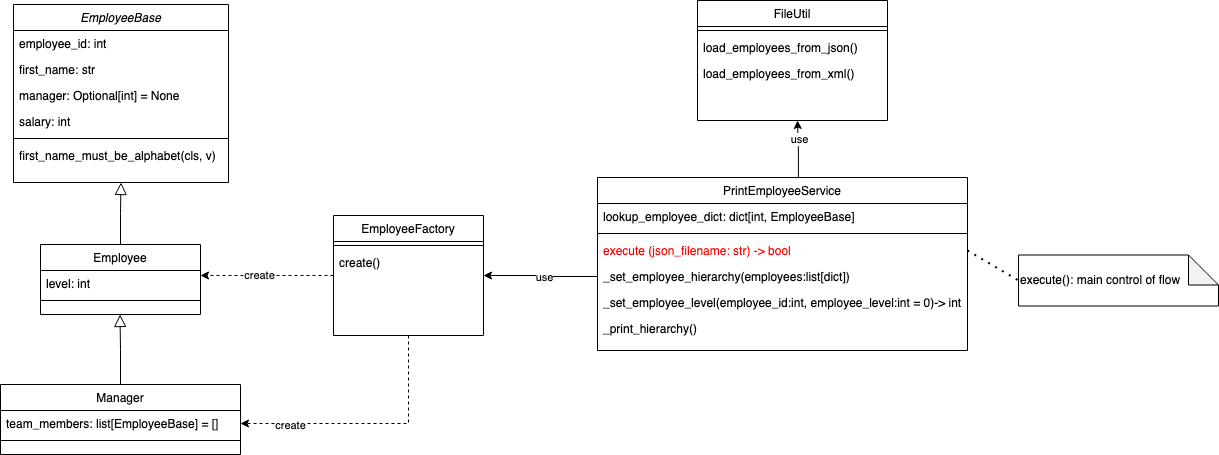

The diagram above was exported from draw.io. Its source (the exported page's mxGraphModel, read from the mxfile embedded in the PNG):
<mxGraphModel dx="1426" dy="641" grid="1" gridSize="10" guides="1" tooltips="1" connect="1" arrows="1" fold="1" page="1" pageScale="1" pageWidth="827" pageHeight="1169" math="0" shadow="0">
  <root>
    <mxCell id="WIyWlLk6GJQsqaUBKTNV-0" />
    <mxCell id="WIyWlLk6GJQsqaUBKTNV-1" parent="WIyWlLk6GJQsqaUBKTNV-0" />
    <mxCell id="zkfFHV4jXpPFQw0GAbJ--0" value="EmployeeBase" style="swimlane;fontStyle=2;align=center;verticalAlign=top;childLayout=stackLayout;horizontal=1;startSize=26;horizontalStack=0;resizeParent=1;resizeLast=0;collapsible=1;marginBottom=0;rounded=0;shadow=0;strokeWidth=1;" parent="WIyWlLk6GJQsqaUBKTNV-1" vertex="1">
      <mxGeometry x="65" y="80" width="215" height="178" as="geometry">
        <mxRectangle x="220" y="120" width="160" height="26" as="alternateBounds" />
      </mxGeometry>
    </mxCell>
    <mxCell id="zkfFHV4jXpPFQw0GAbJ--1" value="employee_id: int" style="text;align=left;verticalAlign=top;spacingLeft=4;spacingRight=4;overflow=hidden;rotatable=0;points=[[0,0.5],[1,0.5]];portConstraint=eastwest;" parent="zkfFHV4jXpPFQw0GAbJ--0" vertex="1">
      <mxGeometry y="26" width="215" height="26" as="geometry" />
    </mxCell>
    <mxCell id="zkfFHV4jXpPFQw0GAbJ--2" value="first_name: str" style="text;align=left;verticalAlign=top;spacingLeft=4;spacingRight=4;overflow=hidden;rotatable=0;points=[[0,0.5],[1,0.5]];portConstraint=eastwest;rounded=0;shadow=0;html=0;" parent="zkfFHV4jXpPFQw0GAbJ--0" vertex="1">
      <mxGeometry y="52" width="215" height="26" as="geometry" />
    </mxCell>
    <mxCell id="zkfFHV4jXpPFQw0GAbJ--3" value="manager: Optional[int] = None" style="text;align=left;verticalAlign=top;spacingLeft=4;spacingRight=4;overflow=hidden;rotatable=0;points=[[0,0.5],[1,0.5]];portConstraint=eastwest;rounded=0;shadow=0;html=0;" parent="zkfFHV4jXpPFQw0GAbJ--0" vertex="1">
      <mxGeometry y="78" width="215" height="26" as="geometry" />
    </mxCell>
    <mxCell id="zkfFHV4jXpPFQw0GAbJ--5" value="salary: int" style="text;align=left;verticalAlign=top;spacingLeft=4;spacingRight=4;overflow=hidden;rotatable=0;points=[[0,0.5],[1,0.5]];portConstraint=eastwest;" parent="zkfFHV4jXpPFQw0GAbJ--0" vertex="1">
      <mxGeometry y="104" width="215" height="26" as="geometry" />
    </mxCell>
    <mxCell id="zkfFHV4jXpPFQw0GAbJ--4" value="" style="line;html=1;strokeWidth=1;align=left;verticalAlign=middle;spacingTop=-1;spacingLeft=3;spacingRight=3;rotatable=0;labelPosition=right;points=[];portConstraint=eastwest;" parent="zkfFHV4jXpPFQw0GAbJ--0" vertex="1">
      <mxGeometry y="130" width="215" height="8" as="geometry" />
    </mxCell>
    <mxCell id="Mc9BdPewbi8DAxW4-vc7-2" value="first_name_must_be_alphabet(cls, v)" style="text;align=left;verticalAlign=top;spacingLeft=4;spacingRight=4;overflow=hidden;rotatable=0;points=[[0,0.5],[1,0.5]];portConstraint=eastwest;" parent="zkfFHV4jXpPFQw0GAbJ--0" vertex="1">
      <mxGeometry y="138" width="215" height="26" as="geometry" />
    </mxCell>
    <mxCell id="zkfFHV4jXpPFQw0GAbJ--13" value="Employee" style="swimlane;fontStyle=0;align=center;verticalAlign=top;childLayout=stackLayout;horizontal=1;startSize=26;horizontalStack=0;resizeParent=1;resizeLast=0;collapsible=1;marginBottom=0;rounded=0;shadow=0;strokeWidth=1;" parent="WIyWlLk6GJQsqaUBKTNV-1" vertex="1">
      <mxGeometry x="92" y="320" width="160" height="70" as="geometry">
        <mxRectangle x="340" y="380" width="170" height="26" as="alternateBounds" />
      </mxGeometry>
    </mxCell>
    <mxCell id="zkfFHV4jXpPFQw0GAbJ--14" value="level: int" style="text;align=left;verticalAlign=top;spacingLeft=4;spacingRight=4;overflow=hidden;rotatable=0;points=[[0,0.5],[1,0.5]];portConstraint=eastwest;" parent="zkfFHV4jXpPFQw0GAbJ--13" vertex="1">
      <mxGeometry y="26" width="160" height="26" as="geometry" />
    </mxCell>
    <mxCell id="zkfFHV4jXpPFQw0GAbJ--15" value="" style="line;html=1;strokeWidth=1;align=left;verticalAlign=middle;spacingTop=-1;spacingLeft=3;spacingRight=3;rotatable=0;labelPosition=right;points=[];portConstraint=eastwest;" parent="zkfFHV4jXpPFQw0GAbJ--13" vertex="1">
      <mxGeometry y="52" width="160" height="8" as="geometry" />
    </mxCell>
    <mxCell id="zkfFHV4jXpPFQw0GAbJ--16" value="" style="endArrow=block;endSize=10;endFill=0;shadow=0;strokeWidth=1;rounded=0;edgeStyle=elbowEdgeStyle;elbow=vertical;" parent="WIyWlLk6GJQsqaUBKTNV-1" source="zkfFHV4jXpPFQw0GAbJ--13" target="zkfFHV4jXpPFQw0GAbJ--0" edge="1">
      <mxGeometry width="160" relative="1" as="geometry">
        <mxPoint x="55" y="373" as="sourcePoint" />
        <mxPoint x="155" y="271" as="targetPoint" />
      </mxGeometry>
    </mxCell>
    <mxCell id="Mc9BdPewbi8DAxW4-vc7-33" style="edgeStyle=orthogonalEdgeStyle;rounded=0;orthogonalLoop=1;jettySize=auto;html=1;exitX=0;exitY=0.5;exitDx=0;exitDy=0;entryX=1;entryY=0.192;entryDx=0;entryDy=0;entryPerimeter=0;dashed=1;" parent="WIyWlLk6GJQsqaUBKTNV-1" source="zkfFHV4jXpPFQw0GAbJ--17" target="zkfFHV4jXpPFQw0GAbJ--14" edge="1">
      <mxGeometry relative="1" as="geometry" />
    </mxCell>
    <mxCell id="Mc9BdPewbi8DAxW4-vc7-36" value="create" style="edgeLabel;html=1;align=center;verticalAlign=middle;resizable=0;points=[];" parent="Mc9BdPewbi8DAxW4-vc7-33" connectable="0" vertex="1">
      <mxGeometry x="0.5322" y="-2" relative="1" as="geometry">
        <mxPoint x="27" y="2" as="offset" />
      </mxGeometry>
    </mxCell>
    <mxCell id="Mc9BdPewbi8DAxW4-vc7-34" style="edgeStyle=orthogonalEdgeStyle;rounded=0;orthogonalLoop=1;jettySize=auto;html=1;exitX=0.5;exitY=1;exitDx=0;exitDy=0;dashed=1;" parent="WIyWlLk6GJQsqaUBKTNV-1" source="zkfFHV4jXpPFQw0GAbJ--17" target="Mc9BdPewbi8DAxW4-vc7-4" edge="1">
      <mxGeometry relative="1" as="geometry" />
    </mxCell>
    <mxCell id="Mc9BdPewbi8DAxW4-vc7-35" value="create" style="edgeLabel;html=1;align=center;verticalAlign=middle;resizable=0;points=[];" parent="Mc9BdPewbi8DAxW4-vc7-34" connectable="0" vertex="1">
      <mxGeometry x="0.62" y="1" relative="1" as="geometry">
        <mxPoint as="offset" />
      </mxGeometry>
    </mxCell>
    <mxCell id="zkfFHV4jXpPFQw0GAbJ--17" value="EmployeeFactory" style="swimlane;fontStyle=0;align=center;verticalAlign=top;childLayout=stackLayout;horizontal=1;startSize=26;horizontalStack=0;resizeParent=1;resizeLast=0;collapsible=1;marginBottom=0;rounded=0;shadow=0;strokeWidth=1;" parent="WIyWlLk6GJQsqaUBKTNV-1" vertex="1">
      <mxGeometry x="385" y="291" width="150" height="120" as="geometry">
        <mxRectangle x="550" y="140" width="160" height="26" as="alternateBounds" />
      </mxGeometry>
    </mxCell>
    <mxCell id="zkfFHV4jXpPFQw0GAbJ--23" value="" style="line;html=1;strokeWidth=1;align=left;verticalAlign=middle;spacingTop=-1;spacingLeft=3;spacingRight=3;rotatable=0;labelPosition=right;points=[];portConstraint=eastwest;" parent="zkfFHV4jXpPFQw0GAbJ--17" vertex="1">
      <mxGeometry y="26" width="150" height="8" as="geometry" />
    </mxCell>
    <mxCell id="Mc9BdPewbi8DAxW4-vc7-8" value="create()" style="text;align=left;verticalAlign=top;spacingLeft=4;spacingRight=4;overflow=hidden;rotatable=0;points=[[0,0.5],[1,0.5]];portConstraint=eastwest;rounded=0;shadow=0;html=0;" parent="zkfFHV4jXpPFQw0GAbJ--17" vertex="1">
      <mxGeometry y="34" width="150" height="26" as="geometry" />
    </mxCell>
    <mxCell id="Mc9BdPewbi8DAxW4-vc7-3" value="Manager" style="swimlane;fontStyle=0;align=center;verticalAlign=top;childLayout=stackLayout;horizontal=1;startSize=26;horizontalStack=0;resizeParent=1;resizeLast=0;collapsible=1;marginBottom=0;rounded=0;shadow=0;strokeWidth=1;" parent="WIyWlLk6GJQsqaUBKTNV-1" vertex="1">
      <mxGeometry x="52" y="460" width="240" height="70" as="geometry">
        <mxRectangle x="340" y="380" width="170" height="26" as="alternateBounds" />
      </mxGeometry>
    </mxCell>
    <mxCell id="Mc9BdPewbi8DAxW4-vc7-4" value="team_members: list[EmployeeBase] = []" style="text;align=left;verticalAlign=top;spacingLeft=4;spacingRight=4;overflow=hidden;rotatable=0;points=[[0,0.5],[1,0.5]];portConstraint=eastwest;" parent="Mc9BdPewbi8DAxW4-vc7-3" vertex="1">
      <mxGeometry y="26" width="240" height="26" as="geometry" />
    </mxCell>
    <mxCell id="Mc9BdPewbi8DAxW4-vc7-5" value="" style="line;html=1;strokeWidth=1;align=left;verticalAlign=middle;spacingTop=-1;spacingLeft=3;spacingRight=3;rotatable=0;labelPosition=right;points=[];portConstraint=eastwest;" parent="Mc9BdPewbi8DAxW4-vc7-3" vertex="1">
      <mxGeometry y="52" width="240" height="8" as="geometry" />
    </mxCell>
    <mxCell id="Mc9BdPewbi8DAxW4-vc7-7" value="" style="endArrow=block;endSize=10;endFill=0;shadow=0;strokeWidth=1;rounded=0;edgeStyle=elbowEdgeStyle;elbow=vertical;exitX=0.5;exitY=0;exitDx=0;exitDy=0;" parent="WIyWlLk6GJQsqaUBKTNV-1" source="Mc9BdPewbi8DAxW4-vc7-3" edge="1">
      <mxGeometry width="160" relative="1" as="geometry">
        <mxPoint x="171.5" y="452" as="sourcePoint" />
        <mxPoint x="171.5" y="390" as="targetPoint" />
      </mxGeometry>
    </mxCell>
    <mxCell id="Mc9BdPewbi8DAxW4-vc7-41" style="edgeStyle=orthogonalEdgeStyle;rounded=0;orthogonalLoop=1;jettySize=auto;html=1;exitX=0.543;exitY=-0.002;exitDx=0;exitDy=0;exitPerimeter=0;" parent="WIyWlLk6GJQsqaUBKTNV-1" source="Mc9BdPewbi8DAxW4-vc7-10" edge="1">
      <mxGeometry relative="1" as="geometry">
        <mxPoint x="849" y="196" as="targetPoint" />
      </mxGeometry>
    </mxCell>
    <mxCell id="Mc9BdPewbi8DAxW4-vc7-42" value="use" style="edgeLabel;html=1;align=center;verticalAlign=middle;resizable=0;points=[];" parent="Mc9BdPewbi8DAxW4-vc7-41" connectable="0" vertex="1">
      <mxGeometry x="0.3439" y="-1" relative="1" as="geometry">
        <mxPoint as="offset" />
      </mxGeometry>
    </mxCell>
    <mxCell id="Mc9BdPewbi8DAxW4-vc7-10" value="PrintEmployeeService" style="swimlane;fontStyle=0;align=center;verticalAlign=top;childLayout=stackLayout;horizontal=1;startSize=26;horizontalStack=0;resizeParent=1;resizeLast=0;collapsible=1;marginBottom=0;rounded=0;shadow=0;strokeWidth=1;" parent="WIyWlLk6GJQsqaUBKTNV-1" vertex="1">
      <mxGeometry x="649" y="253" width="370" height="173" as="geometry">
        <mxRectangle x="550" y="140" width="160" height="26" as="alternateBounds" />
      </mxGeometry>
    </mxCell>
    <mxCell id="Mc9BdPewbi8DAxW4-vc7-16" value="lookup_employee_dict: dict[int, EmployeeBase]" style="text;align=left;verticalAlign=top;spacingLeft=4;spacingRight=4;overflow=hidden;rotatable=0;points=[[0,0.5],[1,0.5]];portConstraint=eastwest;rounded=0;shadow=0;html=0;" parent="Mc9BdPewbi8DAxW4-vc7-10" vertex="1">
      <mxGeometry y="26" width="370" height="26" as="geometry" />
    </mxCell>
    <mxCell id="Mc9BdPewbi8DAxW4-vc7-12" value="" style="line;html=1;strokeWidth=1;align=left;verticalAlign=middle;spacingTop=-1;spacingLeft=3;spacingRight=3;rotatable=0;labelPosition=right;points=[];portConstraint=eastwest;" parent="Mc9BdPewbi8DAxW4-vc7-10" vertex="1">
      <mxGeometry y="52" width="370" height="8" as="geometry" />
    </mxCell>
    <mxCell id="Mc9BdPewbi8DAxW4-vc7-27" value="execute (json_filename: str) -&gt; bool" style="text;align=left;verticalAlign=top;spacingLeft=4;spacingRight=4;overflow=hidden;rotatable=0;points=[[0,0.5],[1,0.5]];portConstraint=eastwest;rounded=0;shadow=0;html=0;fontColor=#FF0000;" parent="Mc9BdPewbi8DAxW4-vc7-10" vertex="1">
      <mxGeometry y="60" width="370" height="26" as="geometry" />
    </mxCell>
    <mxCell id="Mc9BdPewbi8DAxW4-vc7-18" value="_set_employee_hierarchy(employees:list[dict])" style="text;align=left;verticalAlign=top;spacingLeft=4;spacingRight=4;overflow=hidden;rotatable=0;points=[[0,0.5],[1,0.5]];portConstraint=eastwest;rounded=0;shadow=0;html=0;" parent="Mc9BdPewbi8DAxW4-vc7-10" vertex="1">
      <mxGeometry y="86" width="370" height="26" as="geometry" />
    </mxCell>
    <mxCell id="Mc9BdPewbi8DAxW4-vc7-17" value="_set_employee_level(employee_id:int, employee_level:int = 0)-&gt; int" style="text;align=left;verticalAlign=top;spacingLeft=4;spacingRight=4;overflow=hidden;rotatable=0;points=[[0,0.5],[1,0.5]];portConstraint=eastwest;rounded=0;shadow=0;html=0;" parent="Mc9BdPewbi8DAxW4-vc7-10" vertex="1">
      <mxGeometry y="112" width="370" height="26" as="geometry" />
    </mxCell>
    <mxCell id="Mc9BdPewbi8DAxW4-vc7-25" value="_print_hierarchy()" style="text;align=left;verticalAlign=top;spacingLeft=4;spacingRight=4;overflow=hidden;rotatable=0;points=[[0,0.5],[1,0.5]];portConstraint=eastwest;rounded=0;shadow=0;html=0;" parent="Mc9BdPewbi8DAxW4-vc7-10" vertex="1">
      <mxGeometry y="138" width="370" height="26" as="geometry" />
    </mxCell>
    <mxCell id="Mc9BdPewbi8DAxW4-vc7-38" value="FileUtil" style="swimlane;fontStyle=0;align=center;verticalAlign=top;childLayout=stackLayout;horizontal=1;startSize=26;horizontalStack=0;resizeParent=1;resizeLast=0;collapsible=1;marginBottom=0;rounded=0;shadow=0;strokeWidth=1;" parent="WIyWlLk6GJQsqaUBKTNV-1" vertex="1">
      <mxGeometry x="749" y="76" width="190" height="120" as="geometry">
        <mxRectangle x="550" y="140" width="160" height="26" as="alternateBounds" />
      </mxGeometry>
    </mxCell>
    <mxCell id="Mc9BdPewbi8DAxW4-vc7-40" value="" style="line;html=1;strokeWidth=1;align=left;verticalAlign=middle;spacingTop=-1;spacingLeft=3;spacingRight=3;rotatable=0;labelPosition=right;points=[];portConstraint=eastwest;" parent="Mc9BdPewbi8DAxW4-vc7-38" vertex="1">
      <mxGeometry y="26" width="190" height="8" as="geometry" />
    </mxCell>
    <mxCell id="Mc9BdPewbi8DAxW4-vc7-39" value="load_employees_from_json()" style="text;align=left;verticalAlign=top;spacingLeft=4;spacingRight=4;overflow=hidden;rotatable=0;points=[[0,0.5],[1,0.5]];portConstraint=eastwest;rounded=0;shadow=0;html=0;" parent="Mc9BdPewbi8DAxW4-vc7-38" vertex="1">
      <mxGeometry y="34" width="190" height="26" as="geometry" />
    </mxCell>
    <mxCell id="Mc9BdPewbi8DAxW4-vc7-43" value="load_employees_from_xml()" style="text;align=left;verticalAlign=top;spacingLeft=4;spacingRight=4;overflow=hidden;rotatable=0;points=[[0,0.5],[1,0.5]];portConstraint=eastwest;rounded=0;shadow=0;html=0;" parent="Mc9BdPewbi8DAxW4-vc7-38" vertex="1">
      <mxGeometry y="60" width="190" height="26" as="geometry" />
    </mxCell>
    <mxCell id="Mc9BdPewbi8DAxW4-vc7-45" value="execute(): main control of flow" style="shape=note;whiteSpace=wrap;html=1;backgroundOutline=1;darkOpacity=0.05;fontColor=#000000;align=left;" parent="WIyWlLk6GJQsqaUBKTNV-1" vertex="1">
      <mxGeometry x="1070" y="330.5" width="200" height="51" as="geometry" />
    </mxCell>
    <mxCell id="Mc9BdPewbi8DAxW4-vc7-46" value="" style="endArrow=none;dashed=1;html=1;dashPattern=1 3;strokeWidth=2;rounded=0;fontColor=#000000;entryX=0;entryY=0.5;entryDx=0;entryDy=0;entryPerimeter=0;exitX=1;exitY=0.5;exitDx=0;exitDy=0;" parent="WIyWlLk6GJQsqaUBKTNV-1" source="Mc9BdPewbi8DAxW4-vc7-27" target="Mc9BdPewbi8DAxW4-vc7-45" edge="1">
      <mxGeometry width="50" height="50" relative="1" as="geometry">
        <mxPoint x="1029" y="276" as="sourcePoint" />
        <mxPoint x="1079" y="226" as="targetPoint" />
      </mxGeometry>
    </mxCell>
    <mxCell id="Mc9BdPewbi8DAxW4-vc7-68" style="edgeStyle=orthogonalEdgeStyle;rounded=0;orthogonalLoop=1;jettySize=auto;html=1;entryX=1;entryY=0.5;entryDx=0;entryDy=0;fontColor=#000000;" parent="WIyWlLk6GJQsqaUBKTNV-1" source="Mc9BdPewbi8DAxW4-vc7-18" target="zkfFHV4jXpPFQw0GAbJ--17" edge="1">
      <mxGeometry relative="1" as="geometry" />
    </mxCell>
    <mxCell id="Mc9BdPewbi8DAxW4-vc7-69" value="use" style="edgeLabel;html=1;align=center;verticalAlign=middle;resizable=0;points=[];fontColor=#000000;" parent="Mc9BdPewbi8DAxW4-vc7-68" connectable="0" vertex="1">
      <mxGeometry x="-0.0382" relative="1" as="geometry">
        <mxPoint x="1" as="offset" />
      </mxGeometry>
    </mxCell>
  </root>
</mxGraphModel>